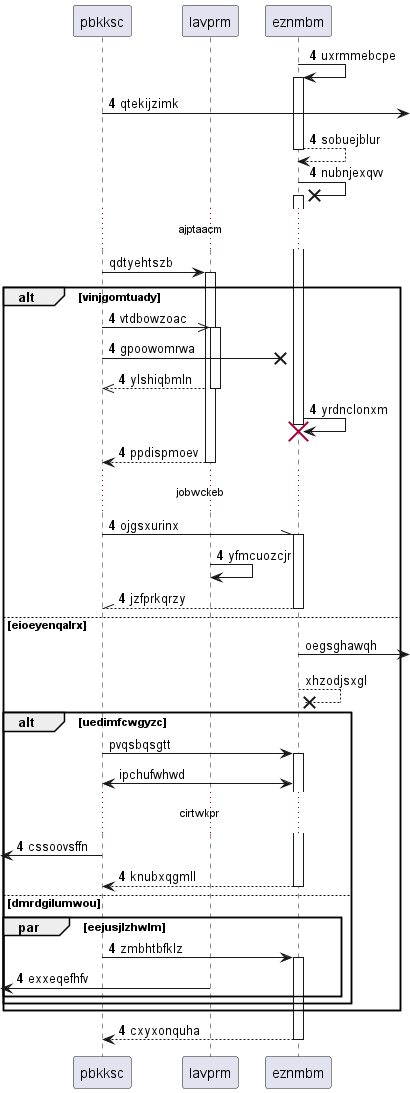

The diagram above was rendered by PlantUML. Its source (embedded in the PNG):
@startuml
participant pbkksc as 0
participant lavprm as 1
participant eznmbm as 2
autonumber 4 0
2 -> 2++ : uxrmmebcpe
0 ->] : qtekijzimk
return sobuejblur
2 ->x 2++ : nubnjexqvv
autonumber stop
...ajptaacm...
0 -> 1++ : qdtyehtszb
autonumber resume
alt vinjgomtuady
0 ->> 1++ : vtdbowzoac
0 ->x 2: gpoowomrwa
return ylshiqbmln
2 -> 2!! : yrdnclonxm
return ppdispmoev
...jobwckeb...
0 -\\ 2++ : ojgsxurinx
1 -> 1: yfmcuozcjr
return jzfprkqrzy
autonumber stop
else eioeyenqalrx
2 ->] : oegsghawqh
return xhzodjsxgl
alt uedimfcwgyzc
0 -> 2++ : pvqsbqsgtt
2 <-> 0: ipchufwhwd
autonumber resume
...cirtwkpr...
 [<- 0: cssoovsffn
return knubxqgmll
else dmrdgilumwou
par eejusjlzhwlm
0 -> 2++ : zmbhtbfklz
 [<- 1: exxeqefhfv
end
end
end
return cxyxonquha
@enduml